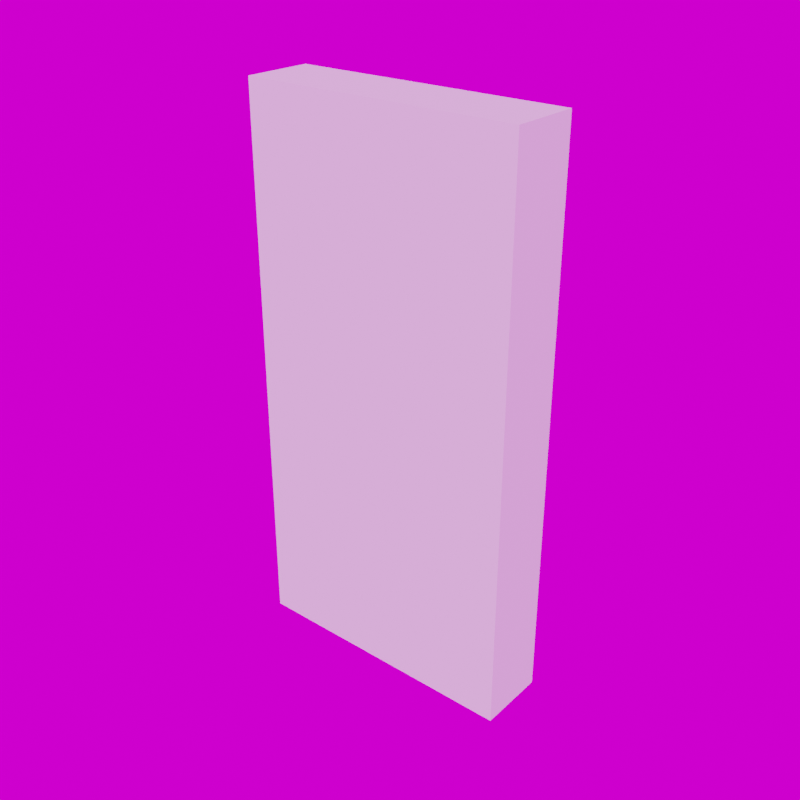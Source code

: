 # Source: Platform.blend  (saved by Blender 2.91.10; exported with 4.5.12 LTS)
import bpy
from mathutils import Matrix  # noqa: F401  (used for matrix-valued properties, if any)

bpy.ops.wm.read_factory_settings(use_empty=True)
scene = bpy.context.scene
scene.name = 'Scene'

# ---- collections
col_collection = bpy.data.collections.new('Collection'); scene.collection.children.link(col_collection)

# ---- images (referenced by path relative to the original .blend; pixels are not part of the script)
import os
ASSET_DIR = os.environ.get("B2B_ASSET_DIR", "")  # directory of the original .blend (textures are referenced by path, not embedded)
HERE = os.path.dirname(os.path.abspath(__file__))  # packed textures are extracted next to this script under _unpacked/

def load_image(name, relpath, width, height, colorspace="sRGB"):
    """Load a texture the original file referenced (path relative to the .blend, or extracted next to this script)."""
    p = next((c for c in (os.path.join(HERE, relpath), os.path.join(ASSET_DIR, relpath)) if relpath and os.path.exists(c)), "")
    if p:
        img = bpy.data.images.load(p, check_existing=True)
        img.name = name
    else:  # same state as the original file: an image datablock whose file is absent (Cycles renders it pink)
        img = bpy.data.images.new(name, width, height)
        img.source = "FILE"
        img.filepath = "//" + (relpath or name)
    img.colorspace_settings.name = colorspace
    return img
img_canada_montreal_home_pierre_bathroom_exr = load_image('canada_montreal_home_pierre_bathroom.exr', 'canada_montreal_home_pierre_bathroom.exr', 1024, 1024, 'Linear Rec.709')

# ---- world
world_world = bpy.data.worlds.new('World'); scene.world = world_world
world_world.use_nodes = True; world_world.node_tree.nodes.clear()
_N = world_world.node_tree.nodes; _L = world_world.node_tree.links
n0 = _N.new('ShaderNodeOutputWorld'); n0.name = 'World Output'; n0.location = (300, 300)
n1 = _N.new('ShaderNodeBackground'); n1.name = 'Background'; n1.location = (10, 300)
n2 = _N.new('ShaderNodeTexEnvironment'); n2.name = 'Environment Texture'; n2.location = (-280, 260)
n2.image = img_canada_montreal_home_pierre_bathroom_exr
_L.new(n1.outputs[0], n0.inputs[0])
_L.new(n2.outputs[0], n1.inputs[0])
n0.is_active_output = True
world_world.color = (0.05088, 0.05088, 0.05088)
world_world.use_sun_shadow = False
world_world.sun_shadow_jitter_overblur = 0.0

# ---- meshes
me_cube = bpy.data.meshes.new('Cube')
me_cube.from_pydata([(-0.5, -0.5, -1.0), (-0.5, -0.5, 1.0), (-0.5, -0.25, -1.0), (-0.5, -0.25, 1.0), (0.5, -0.5, -1.0), (0.5, -0.5, 1.0), (0.5, -0.25, -1.0), (0.5, -0.25, 1.0)], [], [(0, 1, 3, 2), (2, 3, 7, 6), (6, 7, 5, 4), (4, 5, 1, 0), (2, 6, 4, 0), (7, 3, 1, 5)])
_uv = me_cube.uv_layers.new(name='UVMap')
_uv.uv.foreach_set('vector', [0.375, 0.0, 0.625, 0.0, 0.625, 0.25, 0.375, 0.25, 0.375, 0.25, 0.625, 0.25, 0.625, 0.5, 0.375, 0.5, 0.375, 0.5, 0.625, 0.5, 0.625, 0.75, 0.375, 0.75, 0.375, 0.75, 0.625, 0.75, 0.625, 1.0, 0.375, 1.0, 0.125, 0.5, 0.375, 0.5, 0.375, 0.75, 0.125, 0.75, 0.625, 0.5, 0.875, 0.5, 0.875, 0.75, 0.625, 0.75])
me_cube.use_remesh_fix_poles = True
me_cube.use_remesh_preserve_attributes = False
me_cube.use_mirror_vertex_groups = False
me_cube.update()

# ---- objects
ob_cube = bpy.data.objects.new('Cube', me_cube)

# ---- transforms, parenting, visibility, modifiers, constraints
ob_cube.location = (0.0, 0.0, 0.0)
ob_cube.lineart.crease_threshold = 0.0

# ---- collection membership
col_collection.objects.link(ob_cube)

# ---- scene / render settings (as saved in the file)
scene.frame_start = 0; scene.frame_end = 250; scene.frame_set(0)
scene.render.engine = 'BLENDER_EEVEE_NEXT'
scene.render.image_settings.file_format = 'OPEN_EXR'
scene.render.image_settings.color_depth = '32'
scene.render.resolution_x = 1024
scene.render.resolution_y = 1024
scene.render.fps = 60
scene.render.film_transparent = True
scene.cycles.use_denoising = False
scene.cycles.samples = 128
scene.cycles.sampling_pattern = 'TABULATED_SOBOL'
scene.cycles.use_adaptive_sampling = False
scene.cycles.use_light_tree = False
scene.eevee.taa_samples = 32
scene.eevee.taa_render_samples = 512
scene.view_settings.look = 'Medium Contrast'
scene.view_settings.view_transform = 'Filmic'
bpy.context.view_layer.update()

# ---- added for rendering (the .blend has no active camera and no usable light): camera, sun
cam_auto = bpy.data.cameras.new('AutoCamera')
cam_auto.lens = 50.0
cam_auto.sensor_width = 36.0
cam_auto.clip_end = 1000.0
ob_auto_camera = bpy.data.objects.new('AutoCamera', cam_auto)
scene.collection.objects.link(ob_auto_camera)
ob_auto_camera.location = (2.08176, -2.87311, 1.6654)
ob_auto_camera.rotation_euler = (1.09748, -7.21219e-08, 0.694738)
scene.camera = ob_auto_camera
light_auto_sun = bpy.data.lights.new('AutoSun', 'SUN')
light_auto_sun.energy = 3.0
light_auto_sun.angle = 0.0523599
ob_auto_sun = bpy.data.objects.new('AutoSun', light_auto_sun)
scene.collection.objects.link(ob_auto_sun)
ob_auto_sun.rotation_euler = (0.872665, 0.174533, 0.523599)
bpy.context.view_layer.update()
